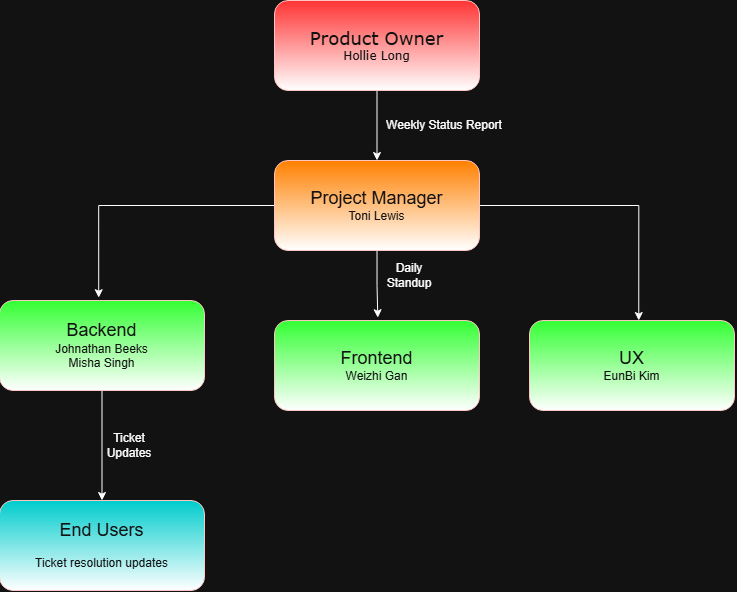

The diagram above was exported from draw.io. Its source (the exported page's mxGraphModel, read from the mxfile embedded in the PNG):
<mxGraphModel dx="434" dy="240" grid="1" gridSize="10" guides="1" tooltips="1" connect="1" arrows="1" fold="1" page="1" pageScale="1" pageWidth="850" pageHeight="1100" math="0" shadow="0">
  <root>
    <mxCell id="0" />
    <mxCell id="1" parent="0" />
    <mxCell id="V29eF46kn7c-SUKqtF_n-8" edge="1" parent="1" source="V29eF46kn7c-SUKqtF_n-1" style="edgeStyle=orthogonalEdgeStyle;rounded=0;orthogonalLoop=1;jettySize=auto;html=1;entryX=0.5;entryY=0;entryDx=0;entryDy=0;" target="V29eF46kn7c-SUKqtF_n-2">
      <mxGeometry relative="1" as="geometry">
        <mxPoint x="407.5" y="180" as="targetPoint" />
      </mxGeometry>
    </mxCell>
    <mxCell id="V29eF46kn7c-SUKqtF_n-1" parent="1" style="rounded=1;whiteSpace=wrap;html=1;fillColor=light-dark(#A20025,#FF3333);fontColor=#ffffff;strokeColor=#6F0000;gradientColor=default;" value="&lt;font style=&quot;font-size: 18px;&quot; face=&quot;Verdana&quot;&gt;Product Owner&lt;/font&gt;&lt;div&gt;&lt;font face=&quot;Verdana&quot;&gt;Hollie Long&lt;/font&gt;&lt;/div&gt;" vertex="1">
      <mxGeometry height="90" width="205" x="305" y="40" as="geometry" />
    </mxCell>
    <mxCell id="V29eF46kn7c-SUKqtF_n-9" edge="1" parent="1" source="V29eF46kn7c-SUKqtF_n-2" style="edgeStyle=orthogonalEdgeStyle;rounded=0;orthogonalLoop=1;jettySize=auto;html=1;entryX=0.504;entryY=-0.031;entryDx=0;entryDy=0;entryPerimeter=0;" target="V29eF46kn7c-SUKqtF_n-4">
      <mxGeometry relative="1" as="geometry">
        <mxPoint x="407.5" y="350" as="targetPoint" />
      </mxGeometry>
    </mxCell>
    <mxCell id="V29eF46kn7c-SUKqtF_n-16" edge="1" parent="1" source="V29eF46kn7c-SUKqtF_n-2" style="edgeStyle=orthogonalEdgeStyle;rounded=0;orthogonalLoop=1;jettySize=auto;html=1;entryX=0.484;entryY=-0.031;entryDx=0;entryDy=0;entryPerimeter=0;" target="V29eF46kn7c-SUKqtF_n-3">
      <mxGeometry relative="1" as="geometry">
        <mxPoint x="130" y="330" as="targetPoint" />
      </mxGeometry>
    </mxCell>
    <mxCell id="V29eF46kn7c-SUKqtF_n-17" edge="1" parent="1" source="V29eF46kn7c-SUKqtF_n-2" style="edgeStyle=orthogonalEdgeStyle;rounded=0;orthogonalLoop=1;jettySize=auto;html=1;exitX=1;exitY=0.5;exitDx=0;exitDy=0;entryX=0.533;entryY=0;entryDx=0;entryDy=0;entryPerimeter=0;" target="V29eF46kn7c-SUKqtF_n-5">
      <mxGeometry relative="1" as="geometry">
        <Array as="points">
          <mxPoint x="669.32" y="245" />
        </Array>
        <mxPoint x="670" y="340" as="targetPoint" />
      </mxGeometry>
    </mxCell>
    <mxCell id="V29eF46kn7c-SUKqtF_n-2" parent="1" style="rounded=1;whiteSpace=wrap;html=1;fillColor=light-dark(#A20025,#FF8000);fontColor=#ffffff;strokeColor=#6F0000;gradientColor=default;" value="&lt;font style=&quot;font-size: 18px;&quot;&gt;Project Manager&lt;/font&gt;&lt;div&gt;Toni Lewis&lt;/div&gt;" vertex="1">
      <mxGeometry height="90" width="205" x="305" y="200" as="geometry" />
    </mxCell>
    <mxCell id="V29eF46kn7c-SUKqtF_n-11" edge="1" parent="1" source="V29eF46kn7c-SUKqtF_n-3" style="edgeStyle=orthogonalEdgeStyle;rounded=0;orthogonalLoop=1;jettySize=auto;html=1;entryX=0.5;entryY=0;entryDx=0;entryDy=0;" target="V29eF46kn7c-SUKqtF_n-6">
      <mxGeometry relative="1" as="geometry">
        <mxPoint x="132.5" y="530" as="targetPoint" />
      </mxGeometry>
    </mxCell>
    <mxCell id="V29eF46kn7c-SUKqtF_n-3" parent="1" style="rounded=1;whiteSpace=wrap;html=1;fillColor=light-dark(#A20025,#33FF33);fontColor=#ffffff;strokeColor=#6F0000;gradientColor=default;" value="&lt;font style=&quot;font-size: 18px;&quot;&gt;Backend&lt;/font&gt;&lt;div&gt;&lt;font&gt;Johnathan Beeks&lt;/font&gt;&lt;/div&gt;&lt;div&gt;&lt;font&gt;Misha Singh&lt;/font&gt;&lt;/div&gt;" vertex="1">
      <mxGeometry height="90" width="205" x="30" y="340" as="geometry" />
    </mxCell>
    <mxCell id="V29eF46kn7c-SUKqtF_n-4" parent="1" style="rounded=1;whiteSpace=wrap;html=1;fillColor=light-dark(#A20025,#33FF33);fontColor=#ffffff;strokeColor=#6F0000;gradientColor=default;" value="&lt;font style=&quot;font-size: 18px;&quot;&gt;Frontend&lt;/font&gt;&lt;div&gt;&lt;font&gt;Weizhi Gan&lt;/font&gt;&lt;/div&gt;" vertex="1">
      <mxGeometry height="90" width="205" x="305" y="360" as="geometry" />
    </mxCell>
    <mxCell id="V29eF46kn7c-SUKqtF_n-5" parent="1" style="rounded=1;whiteSpace=wrap;html=1;fillColor=light-dark(#A20025,#33FF33);fontColor=#ffffff;strokeColor=#6F0000;gradientColor=default;" value="&lt;font style=&quot;font-size: 18px;&quot;&gt;UX&lt;/font&gt;&lt;div&gt;&lt;font&gt;EunBi Kim&lt;/font&gt;&lt;/div&gt;" vertex="1">
      <mxGeometry height="90" width="205" x="560" y="360" as="geometry" />
    </mxCell>
    <mxCell id="V29eF46kn7c-SUKqtF_n-6" parent="1" style="rounded=1;whiteSpace=wrap;html=1;fillColor=light-dark(#A20025,#00CCCC);fontColor=#ffffff;strokeColor=#6F0000;gradientColor=default;" value="&lt;font style=&quot;font-size: 18px;&quot;&gt;End Users&lt;/font&gt;&lt;div&gt;&lt;br&gt;&lt;div&gt;Ticket resolution updates&lt;/div&gt;&lt;/div&gt;" vertex="1">
      <mxGeometry height="90" width="205" x="30" y="540" as="geometry" />
    </mxCell>
    <mxCell id="V29eF46kn7c-SUKqtF_n-18" parent="1" style="text;html=1;whiteSpace=wrap;strokeColor=none;fillColor=none;align=center;verticalAlign=middle;rounded=0;" value="Weekly Status Report" vertex="1">
      <mxGeometry height="30" width="130" x="410" y="150" as="geometry" />
    </mxCell>
    <mxCell id="V29eF46kn7c-SUKqtF_n-19" parent="1" style="text;html=1;whiteSpace=wrap;strokeColor=none;fillColor=none;align=center;verticalAlign=middle;rounded=0;" value="Daily Standup" vertex="1">
      <mxGeometry height="30" width="60" x="410" y="300" as="geometry" />
    </mxCell>
    <mxCell id="V29eF46kn7c-SUKqtF_n-20" parent="1" style="text;html=1;whiteSpace=wrap;strokeColor=none;fillColor=none;align=center;verticalAlign=middle;rounded=0;" value="Ticket Updates" vertex="1">
      <mxGeometry height="30" width="60" x="130" y="470" as="geometry" />
    </mxCell>
  </root>
</mxGraphModel>